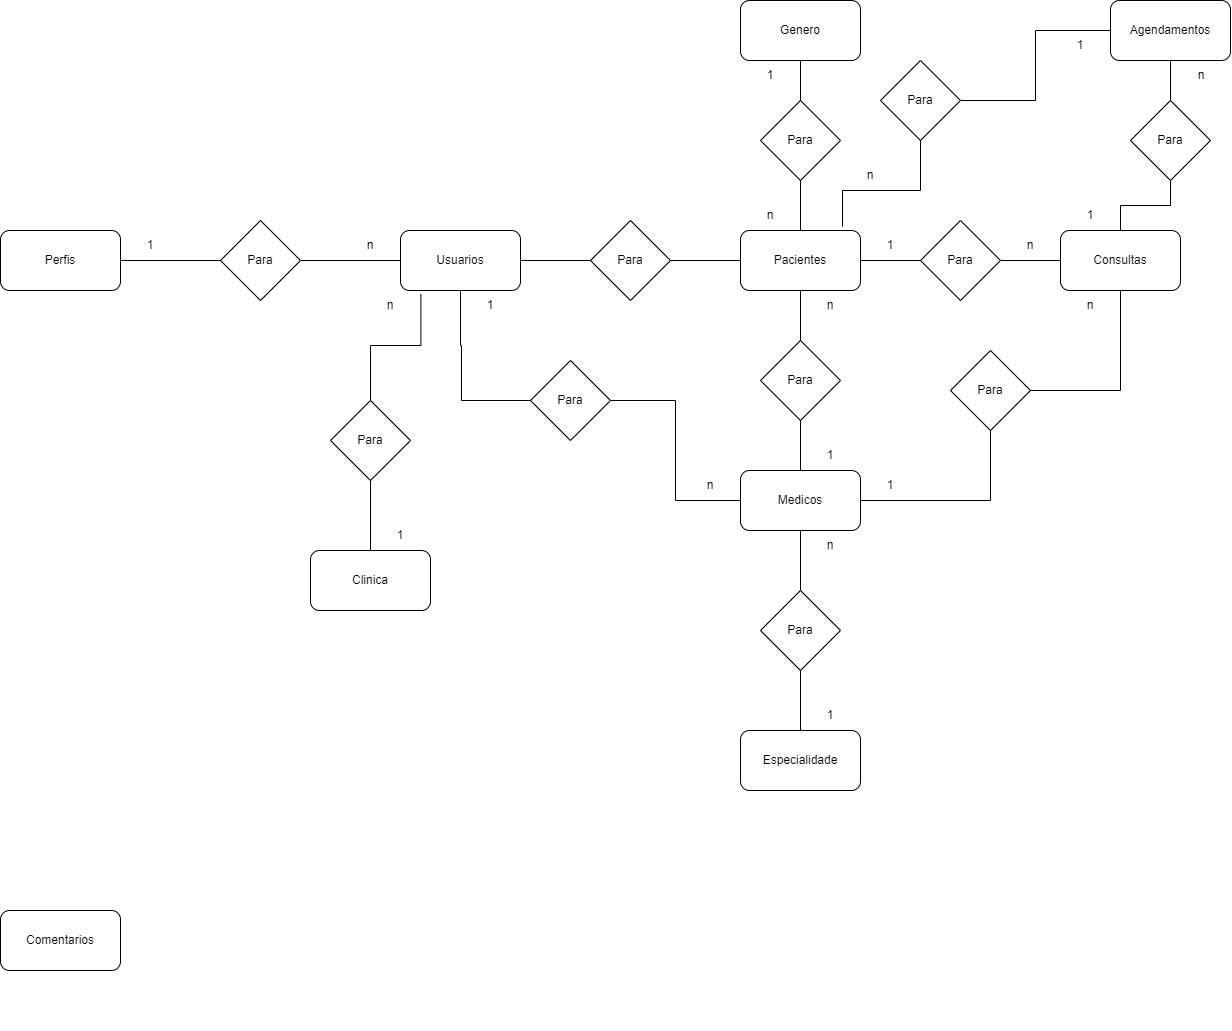

The diagram above was exported from draw.io. Its source (the exported page's mxGraphModel, read from the mxfile embedded in the PNG):
<mxGraphModel dx="1050" dy="1743" grid="1" gridSize="10" guides="1" tooltips="1" connect="1" arrows="1" fold="1" page="1" pageScale="1" pageWidth="827" pageHeight="1169" math="0" shadow="0">
  <root>
    <mxCell id="0" />
    <mxCell id="1" parent="0" />
    <mxCell id="rE_3EiaSG7QVPwxgtUR_-1" value="Genero" style="rounded=1;whiteSpace=wrap;html=1;" vertex="1" parent="1">
      <mxGeometry x="780" y="-30" width="120" height="60" as="geometry" />
    </mxCell>
    <mxCell id="rE_3EiaSG7QVPwxgtUR_-24" style="edgeStyle=orthogonalEdgeStyle;rounded=0;orthogonalLoop=1;jettySize=auto;html=1;entryX=0;entryY=0.5;entryDx=0;entryDy=0;endArrow=none;endFill=0;" edge="1" parent="1" source="rE_3EiaSG7QVPwxgtUR_-2" target="rE_3EiaSG7QVPwxgtUR_-7">
      <mxGeometry relative="1" as="geometry" />
    </mxCell>
    <mxCell id="rE_3EiaSG7QVPwxgtUR_-2" value="Para" style="rhombus;whiteSpace=wrap;html=1;" vertex="1" parent="1">
      <mxGeometry x="630" y="190" width="80" height="80" as="geometry" />
    </mxCell>
    <mxCell id="rE_3EiaSG7QVPwxgtUR_-3" value="Especialidade" style="rounded=1;whiteSpace=wrap;html=1;" vertex="1" parent="1">
      <mxGeometry x="780" y="700" width="120" height="60" as="geometry" />
    </mxCell>
    <mxCell id="rE_3EiaSG7QVPwxgtUR_-19" style="edgeStyle=orthogonalEdgeStyle;rounded=0;orthogonalLoop=1;jettySize=auto;html=1;entryX=0;entryY=0.5;entryDx=0;entryDy=0;endArrow=none;endFill=0;" edge="1" parent="1" source="rE_3EiaSG7QVPwxgtUR_-4" target="rE_3EiaSG7QVPwxgtUR_-18">
      <mxGeometry relative="1" as="geometry" />
    </mxCell>
    <mxCell id="rE_3EiaSG7QVPwxgtUR_-4" value="Perfis" style="rounded=1;whiteSpace=wrap;html=1;" vertex="1" parent="1">
      <mxGeometry x="40" y="200" width="120" height="60" as="geometry" />
    </mxCell>
    <mxCell id="rE_3EiaSG7QVPwxgtUR_-23" style="edgeStyle=orthogonalEdgeStyle;rounded=0;orthogonalLoop=1;jettySize=auto;html=1;entryX=0;entryY=0.5;entryDx=0;entryDy=0;endArrow=none;endFill=0;" edge="1" parent="1" source="rE_3EiaSG7QVPwxgtUR_-5" target="rE_3EiaSG7QVPwxgtUR_-2">
      <mxGeometry relative="1" as="geometry" />
    </mxCell>
    <mxCell id="rE_3EiaSG7QVPwxgtUR_-36" style="edgeStyle=orthogonalEdgeStyle;rounded=0;orthogonalLoop=1;jettySize=auto;html=1;entryX=0;entryY=0.5;entryDx=0;entryDy=0;endArrow=none;endFill=0;" edge="1" parent="1" source="rE_3EiaSG7QVPwxgtUR_-5" target="rE_3EiaSG7QVPwxgtUR_-35">
      <mxGeometry relative="1" as="geometry">
        <mxPoint x="520" y="370" as="targetPoint" />
        <Array as="points">
          <mxPoint x="500" y="315" />
          <mxPoint x="501" y="315" />
          <mxPoint x="501" y="370" />
        </Array>
      </mxGeometry>
    </mxCell>
    <mxCell id="rE_3EiaSG7QVPwxgtUR_-5" value="Usuarios" style="rounded=1;whiteSpace=wrap;html=1;" vertex="1" parent="1">
      <mxGeometry x="440" y="200" width="120" height="60" as="geometry" />
    </mxCell>
    <mxCell id="rE_3EiaSG7QVPwxgtUR_-46" style="edgeStyle=orthogonalEdgeStyle;rounded=0;orthogonalLoop=1;jettySize=auto;html=1;entryX=0.5;entryY=1;entryDx=0;entryDy=0;endArrow=none;endFill=0;" edge="1" parent="1" source="rE_3EiaSG7QVPwxgtUR_-6" target="rE_3EiaSG7QVPwxgtUR_-41">
      <mxGeometry relative="1" as="geometry" />
    </mxCell>
    <mxCell id="rE_3EiaSG7QVPwxgtUR_-51" style="edgeStyle=orthogonalEdgeStyle;rounded=0;orthogonalLoop=1;jettySize=auto;html=1;entryX=0.5;entryY=0;entryDx=0;entryDy=0;endArrow=none;endFill=0;" edge="1" parent="1" source="rE_3EiaSG7QVPwxgtUR_-6" target="rE_3EiaSG7QVPwxgtUR_-50">
      <mxGeometry relative="1" as="geometry" />
    </mxCell>
    <mxCell id="rE_3EiaSG7QVPwxgtUR_-6" value="Medicos" style="rounded=1;whiteSpace=wrap;html=1;" vertex="1" parent="1">
      <mxGeometry x="780" y="440" width="120" height="60" as="geometry" />
    </mxCell>
    <mxCell id="rE_3EiaSG7QVPwxgtUR_-26" style="edgeStyle=orthogonalEdgeStyle;rounded=0;orthogonalLoop=1;jettySize=auto;html=1;entryX=0.5;entryY=1;entryDx=0;entryDy=0;endArrow=none;endFill=0;" edge="1" parent="1" source="rE_3EiaSG7QVPwxgtUR_-7" target="rE_3EiaSG7QVPwxgtUR_-25">
      <mxGeometry relative="1" as="geometry" />
    </mxCell>
    <mxCell id="rE_3EiaSG7QVPwxgtUR_-31" style="edgeStyle=orthogonalEdgeStyle;rounded=0;orthogonalLoop=1;jettySize=auto;html=1;entryX=0.5;entryY=0;entryDx=0;entryDy=0;endArrow=none;endFill=0;" edge="1" parent="1" source="rE_3EiaSG7QVPwxgtUR_-7" target="rE_3EiaSG7QVPwxgtUR_-30">
      <mxGeometry relative="1" as="geometry" />
    </mxCell>
    <mxCell id="rE_3EiaSG7QVPwxgtUR_-42" style="edgeStyle=orthogonalEdgeStyle;rounded=0;orthogonalLoop=1;jettySize=auto;html=1;entryX=0;entryY=0.5;entryDx=0;entryDy=0;endArrow=none;endFill=0;" edge="1" parent="1" source="rE_3EiaSG7QVPwxgtUR_-7" target="rE_3EiaSG7QVPwxgtUR_-40">
      <mxGeometry relative="1" as="geometry" />
    </mxCell>
    <mxCell id="rE_3EiaSG7QVPwxgtUR_-7" value="Pacientes" style="rounded=1;whiteSpace=wrap;html=1;" vertex="1" parent="1">
      <mxGeometry x="780" y="200" width="120" height="60" as="geometry" />
    </mxCell>
    <mxCell id="rE_3EiaSG7QVPwxgtUR_-61" style="edgeStyle=orthogonalEdgeStyle;rounded=0;orthogonalLoop=1;jettySize=auto;html=1;entryX=0.5;entryY=1;entryDx=0;entryDy=0;endArrow=none;endFill=0;" edge="1" parent="1" source="rE_3EiaSG7QVPwxgtUR_-9" target="rE_3EiaSG7QVPwxgtUR_-60">
      <mxGeometry relative="1" as="geometry" />
    </mxCell>
    <mxCell id="rE_3EiaSG7QVPwxgtUR_-9" value="Consultas" style="rounded=1;whiteSpace=wrap;html=1;" vertex="1" parent="1">
      <mxGeometry x="1100" y="200" width="120" height="60" as="geometry" />
    </mxCell>
    <mxCell id="rE_3EiaSG7QVPwxgtUR_-10" value="Clinica" style="rounded=1;whiteSpace=wrap;html=1;" vertex="1" parent="1">
      <mxGeometry x="350" y="520" width="120" height="60" as="geometry" />
    </mxCell>
    <mxCell id="rE_3EiaSG7QVPwxgtUR_-11" value="Comentarios" style="rounded=1;whiteSpace=wrap;html=1;" vertex="1" parent="1">
      <mxGeometry x="40" y="880" width="120" height="60" as="geometry" />
    </mxCell>
    <mxCell id="rE_3EiaSG7QVPwxgtUR_-66" style="edgeStyle=orthogonalEdgeStyle;rounded=0;orthogonalLoop=1;jettySize=auto;html=1;entryX=0.85;entryY=-0.063;entryDx=0;entryDy=0;entryPerimeter=0;endArrow=none;endFill=0;" edge="1" parent="1" source="rE_3EiaSG7QVPwxgtUR_-67" target="rE_3EiaSG7QVPwxgtUR_-7">
      <mxGeometry relative="1" as="geometry">
        <Array as="points">
          <mxPoint x="882" y="160" />
        </Array>
      </mxGeometry>
    </mxCell>
    <mxCell id="rE_3EiaSG7QVPwxgtUR_-12" value="Agendamentos" style="rounded=1;whiteSpace=wrap;html=1;" vertex="1" parent="1">
      <mxGeometry x="1150" y="-30" width="120" height="60" as="geometry" />
    </mxCell>
    <mxCell id="rE_3EiaSG7QVPwxgtUR_-13" value="&lt;h1&gt;&lt;br&gt;&lt;/h1&gt;" style="text;html=1;strokeColor=none;fillColor=none;spacing=5;spacingTop=-20;whiteSpace=wrap;overflow=hidden;rounded=0;" vertex="1" parent="1">
      <mxGeometry x="320" y="880" width="190" height="120" as="geometry" />
    </mxCell>
    <mxCell id="rE_3EiaSG7QVPwxgtUR_-20" style="edgeStyle=orthogonalEdgeStyle;rounded=0;orthogonalLoop=1;jettySize=auto;html=1;entryX=0;entryY=0.5;entryDx=0;entryDy=0;endArrow=none;endFill=0;" edge="1" parent="1" source="rE_3EiaSG7QVPwxgtUR_-18" target="rE_3EiaSG7QVPwxgtUR_-5">
      <mxGeometry relative="1" as="geometry" />
    </mxCell>
    <mxCell id="rE_3EiaSG7QVPwxgtUR_-18" value="Para" style="rhombus;whiteSpace=wrap;html=1;" vertex="1" parent="1">
      <mxGeometry x="260" y="190" width="80" height="80" as="geometry" />
    </mxCell>
    <mxCell id="rE_3EiaSG7QVPwxgtUR_-21" value="n" style="text;html=1;strokeColor=none;fillColor=none;align=center;verticalAlign=middle;whiteSpace=wrap;rounded=0;" vertex="1" parent="1">
      <mxGeometry x="380" y="200" width="60" height="30" as="geometry" />
    </mxCell>
    <mxCell id="rE_3EiaSG7QVPwxgtUR_-22" value="1" style="text;html=1;strokeColor=none;fillColor=none;align=center;verticalAlign=middle;whiteSpace=wrap;rounded=0;" vertex="1" parent="1">
      <mxGeometry x="160" y="200" width="60" height="30" as="geometry" />
    </mxCell>
    <mxCell id="rE_3EiaSG7QVPwxgtUR_-27" style="edgeStyle=orthogonalEdgeStyle;rounded=0;orthogonalLoop=1;jettySize=auto;html=1;entryX=0.5;entryY=1;entryDx=0;entryDy=0;endArrow=none;endFill=0;" edge="1" parent="1" source="rE_3EiaSG7QVPwxgtUR_-25" target="rE_3EiaSG7QVPwxgtUR_-1">
      <mxGeometry relative="1" as="geometry" />
    </mxCell>
    <mxCell id="rE_3EiaSG7QVPwxgtUR_-25" value="Para" style="rhombus;whiteSpace=wrap;html=1;" vertex="1" parent="1">
      <mxGeometry x="800" y="70" width="80" height="80" as="geometry" />
    </mxCell>
    <mxCell id="rE_3EiaSG7QVPwxgtUR_-28" value="1" style="text;html=1;strokeColor=none;fillColor=none;align=center;verticalAlign=middle;whiteSpace=wrap;rounded=0;" vertex="1" parent="1">
      <mxGeometry x="780" y="30" width="60" height="30" as="geometry" />
    </mxCell>
    <mxCell id="rE_3EiaSG7QVPwxgtUR_-29" value="n" style="text;html=1;strokeColor=none;fillColor=none;align=center;verticalAlign=middle;whiteSpace=wrap;rounded=0;" vertex="1" parent="1">
      <mxGeometry x="780" y="170" width="60" height="30" as="geometry" />
    </mxCell>
    <mxCell id="rE_3EiaSG7QVPwxgtUR_-32" style="edgeStyle=orthogonalEdgeStyle;rounded=0;orthogonalLoop=1;jettySize=auto;html=1;entryX=0.5;entryY=0;entryDx=0;entryDy=0;endArrow=none;endFill=0;" edge="1" parent="1" source="rE_3EiaSG7QVPwxgtUR_-30" target="rE_3EiaSG7QVPwxgtUR_-6">
      <mxGeometry relative="1" as="geometry" />
    </mxCell>
    <mxCell id="rE_3EiaSG7QVPwxgtUR_-30" value="Para" style="rhombus;whiteSpace=wrap;html=1;" vertex="1" parent="1">
      <mxGeometry x="800" y="310" width="80" height="80" as="geometry" />
    </mxCell>
    <mxCell id="rE_3EiaSG7QVPwxgtUR_-33" value="n" style="text;html=1;strokeColor=none;fillColor=none;align=center;verticalAlign=middle;whiteSpace=wrap;rounded=0;" vertex="1" parent="1">
      <mxGeometry x="840" y="260" width="60" height="30" as="geometry" />
    </mxCell>
    <mxCell id="rE_3EiaSG7QVPwxgtUR_-34" value="1" style="text;html=1;strokeColor=none;fillColor=none;align=center;verticalAlign=middle;whiteSpace=wrap;rounded=0;" vertex="1" parent="1">
      <mxGeometry x="840" y="410" width="60" height="30" as="geometry" />
    </mxCell>
    <mxCell id="rE_3EiaSG7QVPwxgtUR_-37" style="edgeStyle=orthogonalEdgeStyle;rounded=0;orthogonalLoop=1;jettySize=auto;html=1;entryX=0;entryY=0.5;entryDx=0;entryDy=0;endArrow=none;endFill=0;" edge="1" parent="1" source="rE_3EiaSG7QVPwxgtUR_-35" target="rE_3EiaSG7QVPwxgtUR_-6">
      <mxGeometry relative="1" as="geometry" />
    </mxCell>
    <mxCell id="rE_3EiaSG7QVPwxgtUR_-35" value="Para" style="rhombus;whiteSpace=wrap;html=1;" vertex="1" parent="1">
      <mxGeometry x="570" y="330" width="80" height="80" as="geometry" />
    </mxCell>
    <mxCell id="rE_3EiaSG7QVPwxgtUR_-38" value="n" style="text;html=1;strokeColor=none;fillColor=none;align=center;verticalAlign=middle;whiteSpace=wrap;rounded=0;" vertex="1" parent="1">
      <mxGeometry x="720" y="440" width="60" height="30" as="geometry" />
    </mxCell>
    <mxCell id="rE_3EiaSG7QVPwxgtUR_-39" value="1" style="text;html=1;strokeColor=none;fillColor=none;align=center;verticalAlign=middle;whiteSpace=wrap;rounded=0;" vertex="1" parent="1">
      <mxGeometry x="500" y="260" width="60" height="30" as="geometry" />
    </mxCell>
    <mxCell id="rE_3EiaSG7QVPwxgtUR_-43" style="edgeStyle=orthogonalEdgeStyle;rounded=0;orthogonalLoop=1;jettySize=auto;html=1;entryX=0;entryY=0.5;entryDx=0;entryDy=0;endArrow=none;endFill=0;" edge="1" parent="1" source="rE_3EiaSG7QVPwxgtUR_-40" target="rE_3EiaSG7QVPwxgtUR_-9">
      <mxGeometry relative="1" as="geometry" />
    </mxCell>
    <mxCell id="rE_3EiaSG7QVPwxgtUR_-40" value="Para" style="rhombus;whiteSpace=wrap;html=1;" vertex="1" parent="1">
      <mxGeometry x="960" y="190" width="80" height="80" as="geometry" />
    </mxCell>
    <mxCell id="rE_3EiaSG7QVPwxgtUR_-47" style="edgeStyle=orthogonalEdgeStyle;rounded=0;orthogonalLoop=1;jettySize=auto;html=1;entryX=0.5;entryY=1;entryDx=0;entryDy=0;endArrow=none;endFill=0;" edge="1" parent="1" source="rE_3EiaSG7QVPwxgtUR_-41" target="rE_3EiaSG7QVPwxgtUR_-9">
      <mxGeometry relative="1" as="geometry" />
    </mxCell>
    <mxCell id="rE_3EiaSG7QVPwxgtUR_-41" value="Para" style="rhombus;whiteSpace=wrap;html=1;" vertex="1" parent="1">
      <mxGeometry x="990" y="320" width="80" height="80" as="geometry" />
    </mxCell>
    <mxCell id="rE_3EiaSG7QVPwxgtUR_-44" value="n" style="text;html=1;strokeColor=none;fillColor=none;align=center;verticalAlign=middle;whiteSpace=wrap;rounded=0;" vertex="1" parent="1">
      <mxGeometry x="1040" y="200" width="60" height="30" as="geometry" />
    </mxCell>
    <mxCell id="rE_3EiaSG7QVPwxgtUR_-45" value="1" style="text;html=1;strokeColor=none;fillColor=none;align=center;verticalAlign=middle;whiteSpace=wrap;rounded=0;" vertex="1" parent="1">
      <mxGeometry x="900" y="200" width="60" height="30" as="geometry" />
    </mxCell>
    <mxCell id="rE_3EiaSG7QVPwxgtUR_-48" value="n" style="text;html=1;strokeColor=none;fillColor=none;align=center;verticalAlign=middle;whiteSpace=wrap;rounded=0;" vertex="1" parent="1">
      <mxGeometry x="1100" y="260" width="60" height="30" as="geometry" />
    </mxCell>
    <mxCell id="rE_3EiaSG7QVPwxgtUR_-49" value="1" style="text;html=1;strokeColor=none;fillColor=none;align=center;verticalAlign=middle;whiteSpace=wrap;rounded=0;" vertex="1" parent="1">
      <mxGeometry x="900" y="440" width="60" height="30" as="geometry" />
    </mxCell>
    <mxCell id="rE_3EiaSG7QVPwxgtUR_-52" style="edgeStyle=orthogonalEdgeStyle;rounded=0;orthogonalLoop=1;jettySize=auto;html=1;entryX=0.5;entryY=0;entryDx=0;entryDy=0;endArrow=none;endFill=0;" edge="1" parent="1" source="rE_3EiaSG7QVPwxgtUR_-50" target="rE_3EiaSG7QVPwxgtUR_-3">
      <mxGeometry relative="1" as="geometry" />
    </mxCell>
    <mxCell id="rE_3EiaSG7QVPwxgtUR_-50" value="Para" style="rhombus;whiteSpace=wrap;html=1;" vertex="1" parent="1">
      <mxGeometry x="800" y="560" width="80" height="80" as="geometry" />
    </mxCell>
    <mxCell id="rE_3EiaSG7QVPwxgtUR_-53" value="n" style="text;html=1;strokeColor=none;fillColor=none;align=center;verticalAlign=middle;whiteSpace=wrap;rounded=0;" vertex="1" parent="1">
      <mxGeometry x="840" y="500" width="60" height="30" as="geometry" />
    </mxCell>
    <mxCell id="rE_3EiaSG7QVPwxgtUR_-54" value="1" style="text;html=1;strokeColor=none;fillColor=none;align=center;verticalAlign=middle;whiteSpace=wrap;rounded=0;" vertex="1" parent="1">
      <mxGeometry x="840" y="670" width="60" height="30" as="geometry" />
    </mxCell>
    <mxCell id="rE_3EiaSG7QVPwxgtUR_-56" style="edgeStyle=orthogonalEdgeStyle;rounded=0;orthogonalLoop=1;jettySize=auto;html=1;entryX=0.17;entryY=1.057;entryDx=0;entryDy=0;entryPerimeter=0;endArrow=none;endFill=0;" edge="1" parent="1" source="rE_3EiaSG7QVPwxgtUR_-55" target="rE_3EiaSG7QVPwxgtUR_-5">
      <mxGeometry relative="1" as="geometry" />
    </mxCell>
    <mxCell id="rE_3EiaSG7QVPwxgtUR_-57" style="edgeStyle=orthogonalEdgeStyle;rounded=0;orthogonalLoop=1;jettySize=auto;html=1;entryX=0.5;entryY=0;entryDx=0;entryDy=0;endArrow=none;endFill=0;" edge="1" parent="1" source="rE_3EiaSG7QVPwxgtUR_-55" target="rE_3EiaSG7QVPwxgtUR_-10">
      <mxGeometry relative="1" as="geometry" />
    </mxCell>
    <mxCell id="rE_3EiaSG7QVPwxgtUR_-55" value="Para" style="rhombus;whiteSpace=wrap;html=1;" vertex="1" parent="1">
      <mxGeometry x="370" y="370" width="80" height="80" as="geometry" />
    </mxCell>
    <mxCell id="rE_3EiaSG7QVPwxgtUR_-58" value="n" style="text;html=1;strokeColor=none;fillColor=none;align=center;verticalAlign=middle;whiteSpace=wrap;rounded=0;" vertex="1" parent="1">
      <mxGeometry x="400" y="260" width="60" height="30" as="geometry" />
    </mxCell>
    <mxCell id="rE_3EiaSG7QVPwxgtUR_-59" value="1" style="text;html=1;strokeColor=none;fillColor=none;align=center;verticalAlign=middle;whiteSpace=wrap;rounded=0;" vertex="1" parent="1">
      <mxGeometry x="410" y="490" width="60" height="30" as="geometry" />
    </mxCell>
    <mxCell id="rE_3EiaSG7QVPwxgtUR_-62" style="edgeStyle=orthogonalEdgeStyle;rounded=0;orthogonalLoop=1;jettySize=auto;html=1;entryX=0.5;entryY=1;entryDx=0;entryDy=0;endArrow=none;endFill=0;" edge="1" parent="1" source="rE_3EiaSG7QVPwxgtUR_-60" target="rE_3EiaSG7QVPwxgtUR_-12">
      <mxGeometry relative="1" as="geometry" />
    </mxCell>
    <mxCell id="rE_3EiaSG7QVPwxgtUR_-60" value="Para" style="rhombus;whiteSpace=wrap;html=1;" vertex="1" parent="1">
      <mxGeometry x="1170" y="70" width="80" height="80" as="geometry" />
    </mxCell>
    <mxCell id="rE_3EiaSG7QVPwxgtUR_-63" value="1" style="text;html=1;strokeColor=none;fillColor=none;align=center;verticalAlign=middle;whiteSpace=wrap;rounded=0;" vertex="1" parent="1">
      <mxGeometry x="1100" y="170" width="60" height="30" as="geometry" />
    </mxCell>
    <mxCell id="rE_3EiaSG7QVPwxgtUR_-64" value="n" style="text;html=1;strokeColor=none;fillColor=none;align=center;verticalAlign=middle;whiteSpace=wrap;rounded=0;" vertex="1" parent="1">
      <mxGeometry x="1211" y="30" width="60" height="30" as="geometry" />
    </mxCell>
    <mxCell id="rE_3EiaSG7QVPwxgtUR_-69" style="edgeStyle=orthogonalEdgeStyle;rounded=0;orthogonalLoop=1;jettySize=auto;html=1;entryX=0;entryY=0.5;entryDx=0;entryDy=0;endArrow=none;endFill=0;" edge="1" parent="1" source="rE_3EiaSG7QVPwxgtUR_-67" target="rE_3EiaSG7QVPwxgtUR_-12">
      <mxGeometry relative="1" as="geometry" />
    </mxCell>
    <mxCell id="rE_3EiaSG7QVPwxgtUR_-67" value="Para" style="rhombus;whiteSpace=wrap;html=1;" vertex="1" parent="1">
      <mxGeometry x="920" y="30" width="80" height="80" as="geometry" />
    </mxCell>
    <mxCell id="rE_3EiaSG7QVPwxgtUR_-70" value="n" style="text;html=1;strokeColor=none;fillColor=none;align=center;verticalAlign=middle;whiteSpace=wrap;rounded=0;" vertex="1" parent="1">
      <mxGeometry x="880" y="130" width="60" height="30" as="geometry" />
    </mxCell>
    <mxCell id="rE_3EiaSG7QVPwxgtUR_-71" value="1" style="text;html=1;strokeColor=none;fillColor=none;align=center;verticalAlign=middle;whiteSpace=wrap;rounded=0;" vertex="1" parent="1">
      <mxGeometry x="1090" width="60" height="30" as="geometry" />
    </mxCell>
  </root>
</mxGraphModel>